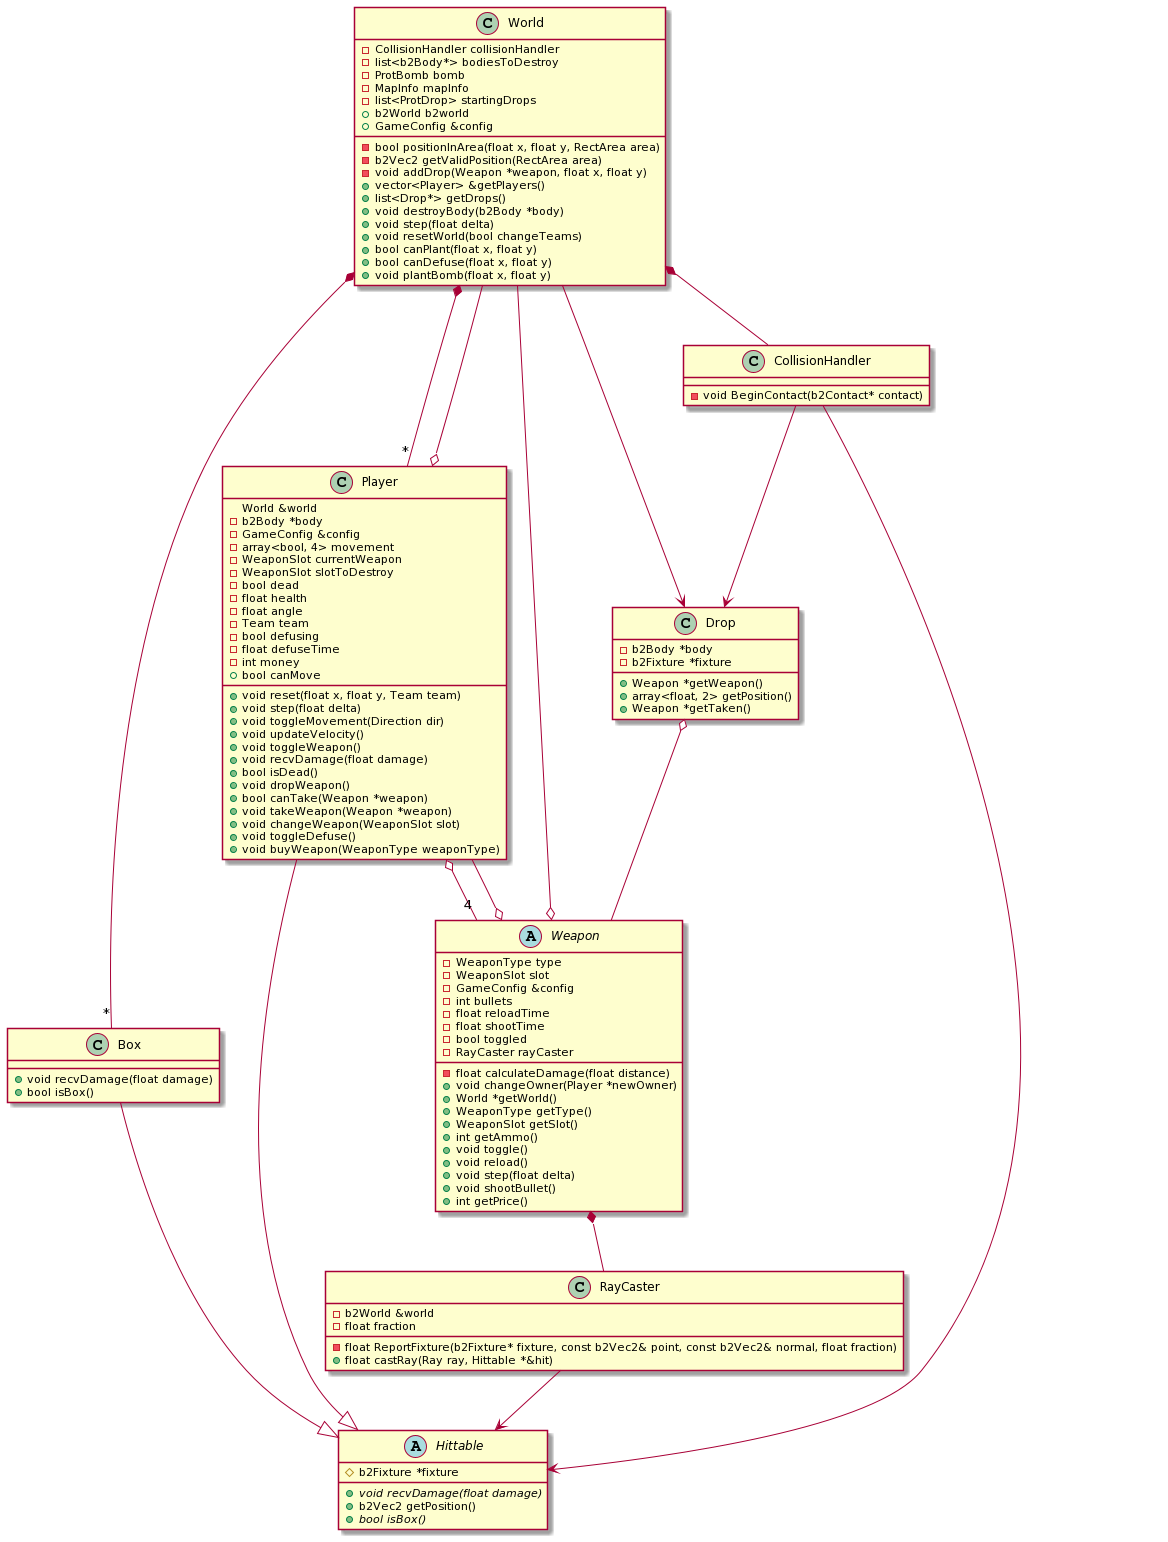

The diagram above was rendered by PlantUML. Its source (embedded in the PNG):
@startuml
class World{
    - CollisionHandler collisionHandler
    - list<b2Body*> bodiesToDestroy
    - ProtBomb bomb
    - MapInfo mapInfo
    - list<ProtDrop> startingDrops
    + b2World b2world
    + GameConfig &config     

    - bool positionInArea(float x, float y, RectArea area)
    - b2Vec2 getValidPosition(RectArea area)
    - void addDrop(Weapon *weapon, float x, float y)
    + vector<Player> &getPlayers()
    + list<Drop*> getDrops()
    + void destroyBody(b2Body *body)
    + void step(float delta)
    + void resetWorld(bool changeTeams)  
    + bool canPlant(float x, float y)
    + bool canDefuse(float x, float y)
    + void plantBomb(float x, float y)
}

class Player{
World &world
    - b2Body *body
    - GameConfig &config
    - array<bool, 4> movement
    - WeaponSlot currentWeapon
    - WeaponSlot slotToDestroy
    - bool dead
    - float health
    - float angle
    - Team team
    - bool defusing
    - float defuseTime
    - int money
    + bool canMove

    + void reset(float x, float y, Team team)
    + void step(float delta)
    + void toggleMovement(Direction dir)
    + void updateVelocity()
    + void toggleWeapon()
    + void recvDamage(float damage)
    + bool isDead() 
    + void dropWeapon()
    + bool canTake(Weapon *weapon)
    + void takeWeapon(Weapon *weapon)
    + void changeWeapon(WeaponSlot slot)
    + void toggleDefuse()
    + void buyWeapon(WeaponType weaponType)
}

class Box{
    + void recvDamage(float damage) 
    + bool isBox() 
}

abstract Hittable{
    # b2Fixture *fixture

    + {abstract} void recvDamage(float damage)
    + b2Vec2 getPosition()
    + {abstract} bool isBox() 
}

class CollisionHandler{
    - void BeginContact(b2Contact* contact)      
}

class Drop{
    - b2Body *body
    - b2Fixture *fixture

    + Weapon *getWeapon()
    + array<float, 2> getPosition()
    + Weapon *getTaken()
}

class RayCaster{
    - b2World &world
    - float fraction

    - float ReportFixture(b2Fixture* fixture, const b2Vec2& point, const b2Vec2& normal, float fraction)
    + float castRay(Ray ray, Hittable *&hit)
}

abstract Weapon{
    - WeaponType type
    - WeaponSlot slot
    - GameConfig &config
    - int bullets
    - float reloadTime
    - float shootTime
    - bool toggled
    - RayCaster rayCaster

    - float calculateDamage(float distance)
    + void changeOwner(Player *newOwner)
    + World *getWorld()
    + WeaponType getType()
    + WeaponSlot getSlot()
    + int getAmmo()
    + void toggle()
    + void reload()
    + void step(float delta)
    + void shootBullet()
    + int getPrice()
}

World *-- CollisionHandler
World *-- "*" Player
World *-- "*" Box
World --> Drop
CollisionHandler --> Hittable
CollisionHandler --> Drop
Box --|> Hittable
Player o-- World
Player --|> Hittable
Player o-- "4" Weapon
RayCaster --> Hittable
Drop o-- Weapon
Weapon *-- RayCaster
Weapon o-- Player
Weapon o-- World
@enduml